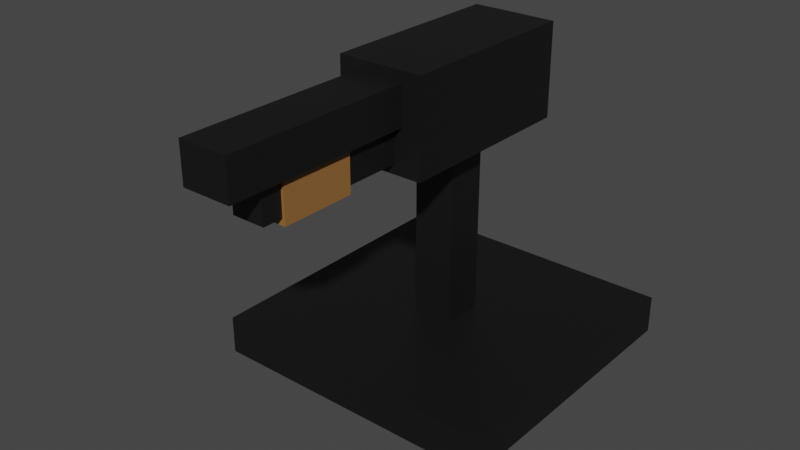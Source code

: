 # Source: Shotgun.blend  (saved by Blender 3.4.6; exported with 4.5.12 LTS)
import bpy
from mathutils import Matrix  # noqa: F401  (used for matrix-valued properties, if any)

bpy.ops.wm.read_factory_settings(use_empty=True)
scene = bpy.context.scene
scene.name = 'Scene'

# ---- collections
col_collection = bpy.data.collections.new('Collection'); scene.collection.children.link(col_collection)

# ---- materials (node trees are filled in below, after node groups)
mat_steel = bpy.data.materials.new('Steel')
mat_steel.use_transparent_shadow = False
mat_handle = bpy.data.materials.new('Handle')
mat_handle.use_transparent_shadow = False

# ---- material node trees
mat_steel.use_nodes = True; mat_steel.node_tree.nodes.clear()
_N = mat_steel.node_tree.nodes; _L = mat_steel.node_tree.links
n0 = _N.new('ShaderNodeBsdfPrincipled'); n0.name = 'Principled BSDF'; n0.location = (10, 300)
n0.distribution = 'GGX'
n0.subsurface_method = 'RANDOM_WALK_SKIN'
n0.inputs[0].default_value = (0.0331, 0.03228, 0.03228, 1.0)
n0.inputs[1].default_value = 0.8
n0.inputs[3].default_value = 1.45
n0.inputs[27].default_value = (0.0, 0.0, 0.0, 1.0)
n0.inputs[28].default_value = 1.0
n1 = _N.new('ShaderNodeOutputMaterial'); n1.name = 'Material Output'; n1.location = (300, 300)
_L.new(n0.outputs[0], n1.inputs[0])
n1.is_active_output = True
mat_handle.use_nodes = True; mat_handle.node_tree.nodes.clear()
_N = mat_handle.node_tree.nodes; _L = mat_handle.node_tree.links
n0 = _N.new('ShaderNodeBsdfPrincipled'); n0.name = 'Principled BSDF'; n0.location = (10, 300)
n0.distribution = 'GGX'
n0.subsurface_method = 'RANDOM_WALK_SKIN'
n0.inputs[0].default_value = (0.2957, 0.1367, 0.03937, 1.0)
n0.inputs[3].default_value = 1.45
n0.inputs[27].default_value = (0.0, 0.0, 0.0, 1.0)
n0.inputs[28].default_value = 1.0
n1 = _N.new('ShaderNodeOutputMaterial'); n1.name = 'Material Output'; n1.location = (300, 300)
_L.new(n0.outputs[0], n1.inputs[0])
n1.is_active_output = True

# ---- world
world_world = bpy.data.worlds.new('World'); scene.world = world_world
world_world.use_nodes = True; world_world.node_tree.nodes.clear()
_N = world_world.node_tree.nodes; _L = world_world.node_tree.links
n0 = _N.new('ShaderNodeOutputWorld'); n0.name = 'World Output'; n0.location = (300, 300)
n1 = _N.new('ShaderNodeBackground'); n1.name = 'Background'; n1.location = (10, 300)
n1.inputs[0].default_value = (0.05088, 0.05088, 0.05088, 1.0)
_L.new(n1.outputs[0], n0.inputs[0])
n0.is_active_output = True
world_world.color = (0.05088, 0.05088, 0.05088)
world_world.use_sun_shadow = False
world_world.sun_shadow_jitter_overblur = 0.0

# ---- meshes
me_cube = bpy.data.meshes.new('Cube')
me_cube.from_pydata([(1.0, 1.0, 1.0), (1.0, 1.0, -1.0), (1.0, -1.0, 1.0), (1.0, -1.0, -1.0), (-1.0, 1.0, 1.0), (-1.0, 1.0, -1.0), (-1.0, -1.0, 1.0), (-1.0, -1.0, -1.0)], [], [(0, 4, 6, 2), (3, 2, 6, 7), (7, 6, 4, 5), (5, 1, 3, 7), (1, 0, 2, 3), (5, 4, 0, 1)])
_uv = me_cube.uv_layers.new(name='UVMap')
_uv.uv.foreach_set('vector', [0.625, 0.5, 0.875, 0.5, 0.875, 0.75, 0.625, 0.75, 0.375, 0.75, 0.625, 0.75, 0.625, 1.0, 0.375, 1.0, 0.375, 0.0, 0.625, 0.0, 0.625, 0.25, 0.375, 0.25, 0.125, 0.5, 0.375, 0.5, 0.375, 0.75, 0.125, 0.75, 0.375, 0.5, 0.625, 0.5, 0.625, 0.75, 0.375, 0.75, 0.375, 0.25, 0.625, 0.25, 0.625, 0.5, 0.375, 0.5])
me_cube.materials.append(mat_steel)
me_cube.use_mirror_vertex_groups = False
me_cube.update()
me_cube_006 = bpy.data.meshes.new('Cube.006')
me_cube_006.from_pydata([(-1.175, -5.389, 0.01331), (-1.175, -5.389, 0.4188), (-1.175, 3.834, 0.01331), (-1.175, 3.834, 0.4188), (1.175, -5.389, 0.01331), (1.175, -5.389, 0.4188), (1.175, 3.834, 0.01331), (1.175, 3.834, 0.4188), (-0.7897, -3.558, -0.3461), (-0.7897, -3.558, 0.05936), (-0.7897, 3.774, -0.3461), (-0.7897, 3.774, 0.05936), (0.7897, -3.558, -0.3461), (0.7897, -3.558, 0.05936), (0.7897, 3.774, -0.3461), (0.7897, 3.774, 0.05936), (-0.9139, -2.607, -0.4127), (-0.9139, -2.607, 0.05661), (-0.9139, 0.941, -0.4127), (-0.9139, 0.941, 0.05661), (0.9139, -2.607, -0.4127), (0.9139, -2.607, 0.05661), (0.9139, 0.941, -0.4127), (0.9139, 0.941, 0.05661)], [], [(0, 1, 3, 2), (2, 3, 7, 6), (6, 7, 5, 4), (4, 5, 1, 0), (2, 6, 4, 0), (7, 3, 1, 5), (8, 9, 11, 10), (10, 11, 15, 14), (14, 15, 13, 12), (12, 13, 9, 8), (10, 14, 12, 8), (15, 11, 9, 13), (16, 17, 19, 18), (18, 19, 23, 22), (22, 23, 21, 20), (20, 21, 17, 16), (18, 22, 20, 16), (23, 19, 17, 21)])
me_cube_006.polygons.foreach_set('material_index', [0, 0, 0, 0, 0, 0, 0, 0, 0, 0, 0, 0, 1, 1, 1, 1, 1, 1])
_uv = me_cube_006.uv_layers.new(name='UVMap')
_uv.uv.foreach_set('vector', [0.375, 0.0, 0.625, 0.0, 0.625, 0.25, 0.375, 0.25, 0.375, 0.25, 0.625, 0.25, 0.625, 0.5, 0.375, 0.5, 0.375, 0.5, 0.625, 0.5, 0.625, 0.75, 0.375, 0.75, 0.375, 0.75, 0.625, 0.75, 0.625, 1.0, 0.375, 1.0, 0.125, 0.5, 0.375, 0.5, 0.375, 0.75, 0.125, 0.75, 0.625, 0.5, 0.875, 0.5, 0.875, 0.75, 0.625, 0.75, 0.375, 0.0, 0.625, 0.0, 0.625, 0.25, 0.375, 0.25, 0.375, 0.25, 0.625, 0.25, 0.625, 0.5, 0.375, 0.5, 0.375, 0.5, 0.625, 0.5, 0.625, 0.75, 0.375, 0.75, 0.375, 0.75, 0.625, 0.75, 0.625, 1.0, 0.375, 1.0, 0.125, 0.5, 0.375, 0.5, 0.375, 0.75, 0.125, 0.75, 0.625, 0.5, 0.875, 0.5, 0.875, 0.75, 0.625, 0.75, 0.375, 0.0, 0.625, 0.0, 0.625, 0.25, 0.375, 0.25, 0.375, 0.25, 0.625, 0.25, 0.625, 0.5, 0.375, 0.5, 0.375, 0.5, 0.625, 0.5, 0.625, 0.75, 0.375, 0.75, 0.375, 0.75, 0.625, 0.75, 0.625, 1.0, 0.375, 1.0, 0.125, 0.5, 0.375, 0.5, 0.375, 0.75, 0.125, 0.75, 0.625, 0.5, 0.875, 0.5, 0.875, 0.75, 0.625, 0.75])
me_cube_006.materials.append(mat_steel)
me_cube_006.materials.append(mat_handle)
me_cube_006.use_mirror_vertex_groups = False
me_cube_006.update()
me_cube_007 = bpy.data.meshes.new('Cube.007')
me_cube_007.from_pydata([(1.0, 1.0, 1.0), (1.0, 1.0, -1.0), (1.0, -1.0, 1.0), (1.0, -1.0, -1.0), (-1.0, 1.0, 1.0), (-1.0, 1.0, -1.0), (-1.0, -1.0, 1.0), (-1.0, -1.0, -1.0)], [], [(0, 4, 6, 2), (3, 2, 6, 7), (7, 6, 4, 5), (5, 1, 3, 7), (1, 0, 2, 3), (5, 4, 0, 1)])
_uv = me_cube_007.uv_layers.new(name='UVMap')
_uv.uv.foreach_set('vector', [0.625, 0.5, 0.875, 0.5, 0.875, 0.75, 0.625, 0.75, 0.375, 0.75, 0.625, 0.75, 0.625, 1.0, 0.375, 1.0, 0.375, 0.0, 0.625, 0.0, 0.625, 0.25, 0.375, 0.25, 0.125, 0.5, 0.375, 0.5, 0.375, 0.75, 0.125, 0.75, 0.375, 0.5, 0.625, 0.5, 0.625, 0.75, 0.375, 0.75, 0.375, 0.25, 0.625, 0.25, 0.625, 0.5, 0.375, 0.5])
me_cube_007.materials.append(mat_steel)
me_cube_007.materials.append(mat_handle)
me_cube_007.use_mirror_vertex_groups = False
me_cube_007.update()
me_cube_001 = bpy.data.meshes.new('Cube.001')
me_cube_001.from_pydata([(-2.067, -4.612, -0.4502), (-2.067, -4.612, 0.525), (-2.067, 4.612, -0.4502), (-2.067, 4.612, 0.525), (2.067, -4.612, -0.4502), (2.067, -4.612, 0.525), (2.067, 4.612, -0.4502), (2.067, 4.612, 0.525)], [], [(0, 1, 3, 2), (2, 3, 7, 6), (6, 7, 5, 4), (4, 5, 1, 0), (2, 6, 4, 0), (7, 3, 1, 5)])
_uv = me_cube_001.uv_layers.new(name='UVMap')
_uv.uv.foreach_set('vector', [0.375, 0.0, 0.625, 0.0, 0.625, 0.25, 0.375, 0.25, 0.375, 0.25, 0.625, 0.25, 0.625, 0.5, 0.375, 0.5, 0.375, 0.5, 0.625, 0.5, 0.625, 0.75, 0.375, 0.75, 0.375, 0.75, 0.625, 0.75, 0.625, 1.0, 0.375, 1.0, 0.125, 0.5, 0.375, 0.5, 0.375, 0.75, 0.125, 0.75, 0.625, 0.5, 0.875, 0.5, 0.875, 0.75, 0.625, 0.75])
me_cube_001.materials.append(mat_steel)
me_cube_001.materials.append(mat_handle)
me_cube_001.use_mirror_vertex_groups = False
me_cube_001.update()

# ---- objects
ob_plate = bpy.data.objects.new('Plate', me_cube)
ob_head = bpy.data.objects.new('Head', me_cube_006)
ob_neck = bpy.data.objects.new('Neck', me_cube_007)
ob_body = bpy.data.objects.new('Body', me_cube_001)

# ---- transforms, parenting, visibility, modifiers, constraints
ob_plate.location = (0.0, 0.0, -0.7039)
ob_plate.scale = (1.527, 1.527, 0.2)
ob_plate.lock_rotations_4d = False
ob_plate.empty_display_type = 'ARROWS'
ob_plate.lineart.crease_threshold = 0.0
ob_head.location = (0.0, -1.809, 1.837)
ob_head.scale = (0.2168, 0.2168, 1.0)
ob_head.lock_rotations_4d = False
ob_head.empty_display_type = 'ARROWS'
ob_head.lineart.crease_threshold = 0.0
ob_neck.location = (0.0, 0.0, 0.4715)
ob_neck.scale = (0.2168, 0.2168, 1.0)
ob_neck.lock_rotations_4d = False
ob_neck.empty_display_type = 'ARROWS'
ob_neck.lineart.crease_threshold = 0.0
ob_body.location = (0.0, 0.0, 1.837)
ob_body.scale = (0.2168, 0.2168, 1.0)
ob_body.lock_rotations_4d = False
ob_body.empty_display_type = 'ARROWS'
ob_body.lineart.crease_threshold = 0.0

# ---- collection membership
col_collection.objects.link(ob_plate)
col_collection.objects.link(ob_head)
col_collection.objects.link(ob_neck)
col_collection.objects.link(ob_body)

# ---- scene / render settings (as saved in the file)
scene.frame_start = 1; scene.frame_end = 250; scene.frame_set(1)
scene.render.engine = 'BLENDER_EEVEE_NEXT'
scene.cycles.sampling_pattern = 'TABULATED_SOBOL'
scene.cycles.use_light_tree = False
scene.view_settings.view_transform = 'Filmic'
bpy.context.view_layer.update()

# ---- added for rendering (the .blend has no active camera and no usable light): camera, sun
cam_auto = bpy.data.cameras.new('AutoCamera')
cam_auto.lens = 50.0
cam_auto.sensor_width = 36.0
cam_auto.clip_end = 1000.0
ob_auto_camera = bpy.data.objects.new('AutoCamera', cam_auto)
scene.collection.objects.link(ob_auto_camera)
ob_auto_camera.location = (5.87201, -7.77149, 5.42648)
ob_auto_camera.rotation_euler = (1.09748, -7.21219e-08, 0.694738)
scene.camera = ob_auto_camera
light_auto_sun = bpy.data.lights.new('AutoSun', 'SUN')
light_auto_sun.energy = 3.0
light_auto_sun.angle = 0.0523599
ob_auto_sun = bpy.data.objects.new('AutoSun', light_auto_sun)
scene.collection.objects.link(ob_auto_sun)
ob_auto_sun.rotation_euler = (0.872665, 0.174533, 0.523599)
bpy.context.view_layer.update()
